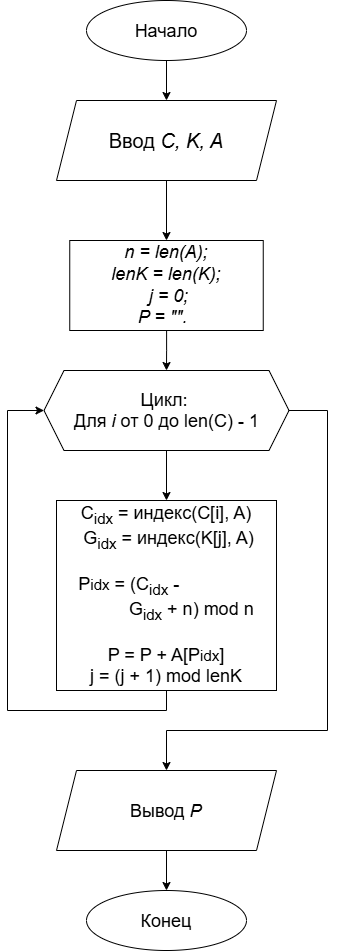

The diagram above was exported from draw.io. Its source (the exported page's mxGraphModel, read from the mxfile embedded in the PNG):
<mxGraphModel dx="1821" dy="1018" grid="1" gridSize="10" guides="1" tooltips="1" connect="1" arrows="1" fold="1" page="1" pageScale="1" pageWidth="827" pageHeight="1169" math="0" shadow="0">
  <root>
    <mxCell id="0" />
    <mxCell id="1" parent="0" />
    <mxCell id="GofHZzrMknYPbD7NGfRE-1" edge="1" parent="1" style="edgeStyle=orthogonalEdgeStyle;rounded=0;orthogonalLoop=1;jettySize=auto;html=1;entryX=0.5;entryY=0;entryDx=0;entryDy=0;" target="GofHZzrMknYPbD7NGfRE-3">
      <mxGeometry relative="1" as="geometry">
        <mxPoint x="399" y="70" as="sourcePoint" />
      </mxGeometry>
    </mxCell>
    <mxCell id="GofHZzrMknYPbD7NGfRE-2" edge="1" parent="1" source="GofHZzrMknYPbD7NGfRE-3" style="edgeStyle=orthogonalEdgeStyle;rounded=0;orthogonalLoop=1;jettySize=auto;html=1;entryX=0.5;entryY=0;entryDx=0;entryDy=0;" target="GofHZzrMknYPbD7NGfRE-5">
      <mxGeometry relative="1" as="geometry" />
    </mxCell>
    <mxCell id="GofHZzrMknYPbD7NGfRE-3" parent="1" style="shape=parallelogram;perimeter=parallelogramPerimeter;whiteSpace=wrap;html=1;shapeInside=1;fixedSize=1;horizontal=1;" value="&lt;br&gt;&lt;span style=&quot;text-decoration-line: inherit; font-size: 20px;&quot;&gt;Ввод&amp;nbsp;&lt;/span&gt;&lt;span style=&quot;background-color: transparent; font-size: 20px;&quot;&gt;&lt;i&gt;C, K, A&lt;/i&gt;&lt;/span&gt;" vertex="1">
      <mxGeometry height="80" width="220" x="289" y="110" as="geometry" />
    </mxCell>
    <mxCell id="GofHZzrMknYPbD7NGfRE-4" edge="1" parent="1" source="GofHZzrMknYPbD7NGfRE-5" style="edgeStyle=orthogonalEdgeStyle;rounded=0;orthogonalLoop=1;jettySize=auto;html=1;entryX=0.5;entryY=0;entryDx=0;entryDy=0;" target="GofHZzrMknYPbD7NGfRE-8">
      <mxGeometry relative="1" as="geometry" />
    </mxCell>
    <mxCell id="GofHZzrMknYPbD7NGfRE-5" parent="1" style="rounded=0;whiteSpace=wrap;html=1;" value="&lt;div&gt;&lt;span style=&quot;font-size: 18px;&quot;&gt;&lt;i&gt;n = len(A);&lt;/i&gt;&lt;/span&gt;&lt;/div&gt;&lt;div&gt;&lt;span style=&quot;background-color: transparent; font-size: 18px;&quot;&gt;&lt;i&gt;lenK = len(K);&lt;/i&gt;&lt;/span&gt;&lt;/div&gt;&lt;div&gt;&lt;span style=&quot;background-color: transparent; color: light-dark(rgb(0, 0, 0), rgb(255, 255, 255));&quot;&gt;&lt;font style=&quot;font-size: 18px;&quot;&gt;&amp;nbsp;&lt;/font&gt;&lt;/span&gt;&lt;font style=&quot;background-color: transparent; color: light-dark(rgb(0, 0, 0), rgb(255, 255, 255)); font-size: 18px;&quot;&gt;&amp;nbsp;&lt;/font&gt;&lt;span style=&quot;background-color: transparent;&quot;&gt;&lt;span style=&quot;font-size: 18px;&quot;&gt;&lt;i&gt;j = 0;&amp;nbsp;&lt;/i&gt;&lt;/span&gt;&lt;/span&gt;&lt;/div&gt;&lt;div&gt;&lt;span style=&quot;background-color: transparent;&quot;&gt;&lt;span style=&quot;font-size: 18px;&quot;&gt;&lt;i&gt;P = &quot;&quot;.&lt;/i&gt;&lt;/span&gt;&lt;font color=&quot;rgba(0, 0, 0, 0)&quot;&gt;&amp;nbsp;.&lt;/font&gt;&lt;/span&gt;&lt;/div&gt;" vertex="1">
      <mxGeometry height="90" width="193.5" x="302.25" y="250" as="geometry" />
    </mxCell>
    <mxCell id="GofHZzrMknYPbD7NGfRE-7" edge="1" parent="1" source="GofHZzrMknYPbD7NGfRE-8" style="edgeStyle=orthogonalEdgeStyle;rounded=0;orthogonalLoop=1;jettySize=auto;html=1;entryX=0.5;entryY=0;entryDx=0;entryDy=0;" target="GofHZzrMknYPbD7NGfRE-10">
      <mxGeometry relative="1" as="geometry">
        <Array as="points">
          <mxPoint x="560" y="420" />
          <mxPoint x="560" y="740" />
          <mxPoint x="399" y="740" />
        </Array>
      </mxGeometry>
    </mxCell>
    <mxCell id="GofHZzrMknYPbD7NGfRE-19" edge="1" parent="1" source="GofHZzrMknYPbD7NGfRE-8" style="edgeStyle=orthogonalEdgeStyle;rounded=0;orthogonalLoop=1;jettySize=auto;html=1;entryX=0.5;entryY=0;entryDx=0;entryDy=0;" target="GofHZzrMknYPbD7NGfRE-17">
      <mxGeometry relative="1" as="geometry" />
    </mxCell>
    <mxCell id="GofHZzrMknYPbD7NGfRE-8" parent="1" style="shape=hexagon;perimeter=hexagonPerimeter2;whiteSpace=wrap;html=1;shapeInside=1;fixedSize=1;" value="&lt;div style=&quot;text-decoration-line: inherit;&quot;&gt;&lt;font style=&quot;font-size: 18px;&quot;&gt;Цикл:&amp;nbsp;&lt;/font&gt;&lt;/div&gt;&lt;div style=&quot;&quot;&gt;&lt;font style=&quot;text-decoration-line: inherit; font-size: 18px;&quot;&gt;Для &lt;i&gt;i&amp;nbsp;&lt;/i&gt;&lt;/font&gt;&lt;span style=&quot;text-decoration-line: inherit; background-color: transparent; font-size: 18px;&quot;&gt;от 0 до&amp;nbsp;&lt;/span&gt;&lt;span style=&quot;background-color: transparent;&quot;&gt;&lt;span style=&quot;font-size: 18px;&quot;&gt;len(C) - 1&lt;/span&gt;&lt;/span&gt;&lt;/div&gt;" vertex="1">
      <mxGeometry height="80" width="245" x="276.5" y="380" as="geometry" />
    </mxCell>
    <mxCell id="GofHZzrMknYPbD7NGfRE-9" edge="1" parent="1" source="GofHZzrMknYPbD7NGfRE-10" style="edgeStyle=orthogonalEdgeStyle;rounded=0;orthogonalLoop=1;jettySize=auto;html=1;entryX=0.5;entryY=0;entryDx=0;entryDy=0;" target="GofHZzrMknYPbD7NGfRE-11">
      <mxGeometry relative="1" as="geometry" />
    </mxCell>
    <mxCell id="GofHZzrMknYPbD7NGfRE-10" parent="1" style="shape=parallelogram;perimeter=parallelogramPerimeter;whiteSpace=wrap;html=1;shapeInside=1;fixedSize=1;horizontal=1;" value="&lt;font style=&quot;font-size: 18px;&quot;&gt;Вывод &lt;i&gt;P&lt;/i&gt;&lt;/font&gt;" vertex="1">
      <mxGeometry height="80" width="220" x="289" y="780" as="geometry" />
    </mxCell>
    <mxCell id="GofHZzrMknYPbD7NGfRE-11" parent="1" style="ellipse;whiteSpace=wrap;html=1;shapeInside=1;" value="&lt;font style=&quot;font-size: 18px;&quot;&gt;Конец&lt;/font&gt;" vertex="1">
      <mxGeometry height="60" width="160" x="319" y="900" as="geometry" />
    </mxCell>
    <mxCell id="GofHZzrMknYPbD7NGfRE-20" edge="1" parent="1" source="GofHZzrMknYPbD7NGfRE-17" style="edgeStyle=orthogonalEdgeStyle;rounded=0;orthogonalLoop=1;jettySize=auto;html=1;entryX=0;entryY=0.5;entryDx=0;entryDy=0;" target="GofHZzrMknYPbD7NGfRE-8">
      <mxGeometry relative="1" as="geometry">
        <Array as="points">
          <mxPoint x="399" y="720" />
          <mxPoint x="240" y="720" />
          <mxPoint x="240" y="420" />
        </Array>
      </mxGeometry>
    </mxCell>
    <mxCell id="GofHZzrMknYPbD7NGfRE-17" parent="1" style="rounded=0;whiteSpace=wrap;html=1;" value="&lt;div&gt;&lt;font style=&quot;font-size: 18px;&quot;&gt;C&lt;sub&gt;idx&lt;/sub&gt; = индекс(C[i], A)&lt;/font&gt;&lt;/div&gt;&lt;div&gt;&lt;font style=&quot;font-size: 18px;&quot;&gt;&amp;nbsp;&lt;/font&gt;&lt;span style=&quot;background-color: transparent; font-size: 18px;&quot;&gt;G&lt;sub&gt;idx&lt;/sub&gt; = индекс(K[j], A)&lt;/span&gt;&lt;/div&gt;&lt;div&gt;&lt;span style=&quot;background-color: transparent; font-size: 18px;&quot;&gt;&lt;br&gt;&lt;/span&gt;&lt;/div&gt;&lt;div&gt;&lt;span style=&quot;background-color: transparent;&quot;&gt;&lt;div style=&quot;font-size: 18px; text-align: left;&quot;&gt;P&lt;span style=&quot;font-size: 15px; text-align: center;&quot;&gt;idx&lt;/span&gt;&amp;nbsp;= (&lt;span style=&quot;text-align: center;&quot;&gt;C&lt;/span&gt;&lt;sub style=&quot;text-align: center;&quot;&gt;idx&lt;/sub&gt;&amp;nbsp;-&amp;nbsp;&lt;/div&gt;&lt;div style=&quot;font-size: 18px; text-align: right;&quot;&gt;&lt;span style=&quot;background-color: transparent; color: light-dark(rgb(0, 0, 0), rgb(255, 255, 255));&quot;&gt;&amp;nbsp;&amp;nbsp;&lt;/span&gt;&lt;span style=&quot;text-align: center;&quot;&gt;G&lt;/span&gt;&lt;sub style=&quot;text-align: center;&quot;&gt;idx&lt;/sub&gt;&lt;span style=&quot;background-color: transparent; color: light-dark(rgb(0, 0, 0), rgb(255, 255, 255));&quot;&gt;&amp;nbsp;+ n) mod n&lt;/span&gt;&lt;/div&gt;&lt;div style=&quot;font-size: 18px; text-align: right;&quot;&gt;&lt;span style=&quot;background-color: transparent; color: light-dark(rgb(0, 0, 0), rgb(255, 255, 255));&quot;&gt;&lt;br&gt;&lt;/span&gt;&lt;/div&gt;&lt;div style=&quot;&quot;&gt;&lt;span style=&quot;background-color: transparent;&quot;&gt;&lt;span style=&quot;font-size: 18px;&quot;&gt;P = P + A[P&lt;/span&gt;&lt;/span&gt;&lt;span style=&quot;font-size: 15px;&quot;&gt;idx&lt;/span&gt;&lt;span style=&quot;background-color: transparent;&quot;&gt;&lt;span style=&quot;font-size: 18px;&quot;&gt;]&lt;/span&gt;&lt;/span&gt;&lt;/div&gt;&lt;div style=&quot;&quot;&gt;&lt;span style=&quot;background-color: transparent;&quot;&gt;&lt;span style=&quot;font-size: 18px;&quot;&gt;j = (j + 1) mod lenK&lt;/span&gt;&lt;/span&gt;&lt;/div&gt;&lt;/span&gt;&lt;/div&gt;" vertex="1">
      <mxGeometry height="190" width="220" x="289" y="510" as="geometry" />
    </mxCell>
    <mxCell id="GofHZzrMknYPbD7NGfRE-18" parent="1" style="ellipse;whiteSpace=wrap;html=1;shapeInside=1;" value="&lt;font style=&quot;font-size: 18px;&quot;&gt;Начало&lt;/font&gt;" vertex="1">
      <mxGeometry height="60" width="160" x="319" y="10" as="geometry" />
    </mxCell>
  </root>
</mxGraphModel>